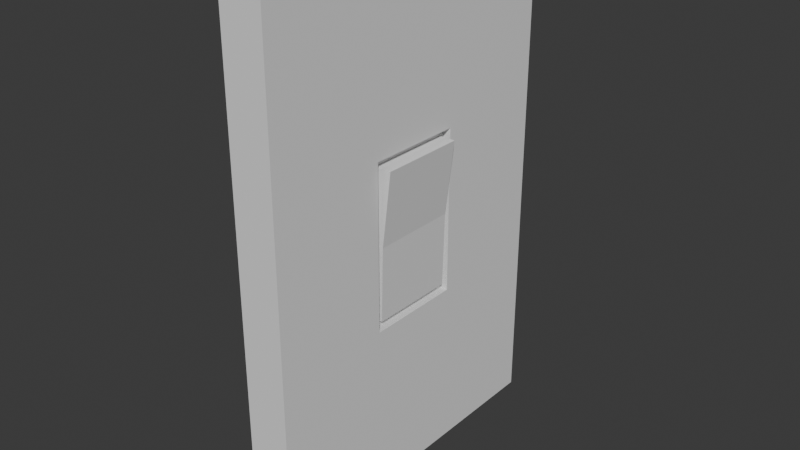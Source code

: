 # Source: Switch-On.blend  (saved by Blender 5.0.119; exported with 4.5.12 LTS)
import bpy
from mathutils import Matrix  # noqa: F401  (used for matrix-valued properties, if any)

bpy.ops.wm.read_factory_settings(use_empty=True)
scene = bpy.context.scene
scene.name = 'Scene'

# ---- collections
col_collection = bpy.data.collections.new('Collection'); scene.collection.children.link(col_collection)

# ---- materials (node trees are filled in below, after node groups)
mat_switch_material = bpy.data.materials.new('Switch-Material')
mat_switch_material.alpha_threshold = 0.0
mat_switch_material.use_backface_culling_lightprobe_volume = False
mat_switch_material.roughness = 0.5
mat_switch_material.line_color = (0.0, 0.0, 0.0, 1.0)

# ---- material node trees
mat_switch_material.use_nodes = True; mat_switch_material.node_tree.nodes.clear()
_N = mat_switch_material.node_tree.nodes; _L = mat_switch_material.node_tree.links
n0 = _N.new('ShaderNodeOutputMaterial'); n0.name = 'Material Output'; n0.location = (200, 100)
n1 = _N.new('ShaderNodeBsdfPrincipled'); n1.name = 'Principled BSDF'; n1.location = (-200, 100)
n1.inputs[2].default_value = 1.0
_L.new(n1.outputs[0], n0.inputs[0])
n0.is_active_output = True

# ---- world
world_world = bpy.data.worlds.new('World'); scene.world = world_world
world_world.use_nodes = True; world_world.node_tree.nodes.clear()
_N = world_world.node_tree.nodes; _L = world_world.node_tree.links
n0 = _N.new('ShaderNodeOutputWorld'); n0.name = 'World Output'; n0.location = (200, 100)
n1 = _N.new('ShaderNodeBackground'); n1.name = 'Background'; n1.location = (-200, 100)
n1.inputs[0].default_value = (0.05088, 0.05088, 0.05088, 1.0)
_L.new(n1.outputs[0], n0.inputs[0])
n0.is_active_output = True
world_world.color = (0.05088, 0.05088, 0.05088)
world_world.sun_shadow_jitter_overblur = 0.0

# ---- meshes
me_cube_001 = bpy.data.meshes.new('Cube.001')
me_cube_001.from_pydata([(0.02552, 0.04196, 0.09777), (0.02552, 0.04196, -0.09777), (0.02552, -0.07367, 0.09777), (0.02552, -0.07367, -0.09777), (-0.02552, 0.1841, 0.3), (-0.02552, 0.1841, -0.3), (-0.02552, -0.2159, 0.3), (-0.02552, -0.2159, -0.3), (0.02552, 0.1841, 0.3), (0.02552, 0.1841, -0.3), (0.02552, -0.2159, 0.3), (0.02552, -0.2159, -0.3), (0.03597, 0.03567, 0.08833), (0.02342, 0.03567, -0.08833), (0.03597, -0.06737, 0.08833), (0.02342, -0.06737, -0.08833), (0.02552, 0.04196, 0.09777), (0.02552, 0.04196, -0.09777), (0.02552, -0.07367, 0.09777), (0.02552, -0.07367, -0.09777), (0.01633, 0.04196, 0.09777), (0.01633, 0.04196, -0.09777), (0.01633, -0.07367, 0.09777), (0.01633, -0.07367, -0.09777), (0.01633, 0.03567, 0.08833), (0.01633, 0.03567, -0.08833), (0.01633, -0.06737, 0.08833), (0.01633, -0.06737, -0.08833), (0.02552, 0.1841, 0.0), (-0.02552, -0.2159, 0.0), (0.02552, -0.2159, 0.0), (-0.02552, 0.1841, 0.0), (0.02552, 0.04196, 0.0), (0.02552, -0.07367, 0.0), (0.02552, 0.04196, 0.0), (0.02552, -0.07367, 0.0), (0.02552, 0.03567, 0.0), (0.02552, -0.06737, 0.0), (0.01633, 0.04196, 0.0), (0.01633, -0.07367, 0.0), (0.01633, 0.03567, 0.0), (0.01633, -0.06737, 0.0)], [], [(8, 4, 6, 10), (30, 10, 6, 29), (29, 6, 4, 31), (5, 9, 11, 7), (0, 2, 18, 16), (31, 4, 8, 28), (32, 1, 9, 28), (33, 2, 10, 30), (2, 0, 8, 10), (1, 3, 11, 9), (36, 12, 14, 37), (32, 0, 16, 34), (3, 1, 17, 19), (33, 3, 19, 35), (37, 14, 26, 41), (34, 16, 20, 38), (13, 15, 27, 25), (16, 18, 22, 20), (40, 25, 21, 38), (41, 26, 22, 39), (26, 24, 20, 22), (25, 27, 23, 21), (19, 17, 21, 23), (35, 19, 23, 39), (14, 12, 24, 26), (36, 13, 25, 40), (12, 36, 40, 24), (18, 35, 39, 22), (27, 41, 39, 23), (24, 40, 38, 20), (17, 34, 38, 21), (15, 37, 41, 27), (2, 33, 35, 18), (1, 32, 34, 17), (13, 36, 37, 15), (3, 33, 30, 11), (0, 32, 28, 8), (5, 31, 28, 9), (7, 29, 31, 5), (11, 30, 29, 7)])
_uv = me_cube_001.uv_layers.new(name='UVMap')
_uv.uv.foreach_set('vector', [0.625, 0.5, 0.875, 0.5, 0.875, 0.75, 0.625, 0.75, 0.5, 0.75, 0.625, 0.75, 0.625, 1.0, 0.5, 1.0, 0.5, 0.0, 0.625, 0.0, 0.625, 0.25, 0.5, 0.25, 0.125, 0.5, 0.375, 0.5, 0.375, 0.75, 0.125, 0.75, 0.6, 0.525, 0.6, 0.725, 0.6, 0.725, 0.6, 0.525, 0.5, 0.25, 0.625, 0.25, 0.625, 0.5, 0.5, 0.5, 0.5, 0.525, 0.4, 0.525, 0.375, 0.5, 0.5, 0.5, 0.5, 0.725, 0.6, 0.725, 0.625, 0.75, 0.5, 0.75, 0.6, 0.725, 0.6, 0.525, 0.625, 0.5, 0.625, 0.75, 0.4, 0.525, 0.4, 0.725, 0.375, 0.75, 0.375, 0.5, 0.5, 0.5359, 0.5903, 0.5359, 0.5903, 0.7141, 0.5, 0.7141, 0.0, 0.0, 0.0, 0.0, 0.0, 0.0, 0.0, 0.0, 0.4, 0.725, 0.4, 0.525, 0.4, 0.525, 0.4, 0.725, 0.0, 0.0, 0.0, 0.0, 0.0, 0.0, 0.0, 0.0, 0.5, 0.7141, 0.5903, 0.7141, 0.5903, 0.7141, 0.5, 0.7141, 0.0, 0.0, 0.0, 0.0, 0.0, 0.0, 0.0, 0.0, 0.4097, 0.5359, 0.4097, 0.7141, 0.4097, 0.7141, 0.4097, 0.5359, 0.6, 0.525, 0.6, 0.725, 0.6, 0.725, 0.6, 0.525, 0.5, 0.5359, 0.4097, 0.5359, 0.4, 0.525, 0.5, 0.525, 0.5, 0.7141, 0.5903, 0.7141, 0.6, 0.725, 0.5, 0.725, 0.5903, 0.7141, 0.5903, 0.5359, 0.6, 0.525, 0.6, 0.725, 0.4097, 0.5359, 0.4097, 0.7141, 0.4, 0.725, 0.4, 0.525, 0.4, 0.725, 0.4, 0.525, 0.4, 0.525, 0.4, 0.725, 0.0, 0.0, 0.0, 0.0, 0.0, 0.0, 0.0, 0.0, 0.5903, 0.7141, 0.5903, 0.5359, 0.5903, 0.5359, 0.5903, 0.7141, 0.5, 0.5359, 0.4097, 0.5359, 0.4097, 0.5359, 0.5, 0.5359, 0.5903, 0.5359, 0.5, 0.5359, 0.5, 0.5359, 0.5903, 0.5359, 0.0, 0.0, 0.0, 0.0, 0.0, 0.0, 0.0, 0.0, 0.4097, 0.7141, 0.5, 0.7141, 0.5, 0.725, 0.4, 0.725, 0.5903, 0.5359, 0.5, 0.5359, 0.5, 0.525, 0.6, 0.525, 0.0, 0.0, 0.0, 0.0, 0.0, 0.0, 0.0, 0.0, 0.4097, 0.7141, 0.5, 0.7141, 0.5, 0.7141, 0.4097, 0.7141, 0.0, 0.0, 0.0, 0.0, 0.0, 0.0, 0.0, 0.0, 0.0, 0.0, 0.0, 0.0, 0.0, 0.0, 0.0, 0.0, 0.4097, 0.5359, 0.5, 0.5359, 0.5, 0.7141, 0.4097, 0.7141, 0.4, 0.725, 0.5, 0.725, 0.5, 0.75, 0.375, 0.75, 0.6, 0.525, 0.5, 0.525, 0.5, 0.5, 0.625, 0.5, 0.375, 0.25, 0.5, 0.25, 0.5, 0.5, 0.375, 0.5, 0.375, 0.0, 0.5, 0.0, 0.5, 0.25, 0.375, 0.25, 0.375, 0.75, 0.5, 0.75, 0.5, 1.0, 0.375, 1.0])
me_cube_001.materials.append(mat_switch_material)
me_cube_001.use_mirror_vertex_groups = False
me_cube_001.update()

# ---- objects
ob_switch_on = bpy.data.objects.new('Switch-On', me_cube_001)

# ---- transforms, parenting, visibility, modifiers, constraints
ob_switch_on.location = (0.0, 0.0, 0.0)
ob_switch_on.lock_rotations_4d = False
ob_switch_on.empty_display_type = 'ARROWS'
ob_switch_on.lineart.crease_threshold = 0.0

# ---- collection membership
col_collection.objects.link(ob_switch_on)

# ---- scene / render settings (as saved in the file)
scene.frame_start = 1; scene.frame_end = 250; scene.frame_set(1)
scene.render.engine = 'BLENDER_EEVEE_NEXT'
scene.render.bake_bias = 0.0
scene.render.bake_samples = 0
scene.cycles.sampling_pattern = 'TABULATED_SOBOL'
scene.eevee.use_volume_custom_range = False
bpy.context.view_layer.update()

# ---- added for rendering (the .blend has no active camera and no usable light): camera, sun
cam_auto = bpy.data.cameras.new('AutoCamera')
cam_auto.lens = 50.0
cam_auto.sensor_width = 36.0
cam_auto.clip_end = 1000.0
ob_auto_camera = bpy.data.objects.new('AutoCamera', cam_auto)
scene.collection.objects.link(ob_auto_camera)
ob_auto_camera.location = (0.674836, -0.819383, 0.535688)
ob_auto_camera.rotation_euler = (1.09748, -7.21219e-08, 0.694738)
scene.camera = ob_auto_camera
light_auto_sun = bpy.data.lights.new('AutoSun', 'SUN')
light_auto_sun.energy = 3.0
light_auto_sun.angle = 0.0523599
ob_auto_sun = bpy.data.objects.new('AutoSun', light_auto_sun)
scene.collection.objects.link(ob_auto_sun)
ob_auto_sun.rotation_euler = (0.872665, 0.174533, 0.523599)
bpy.context.view_layer.update()

